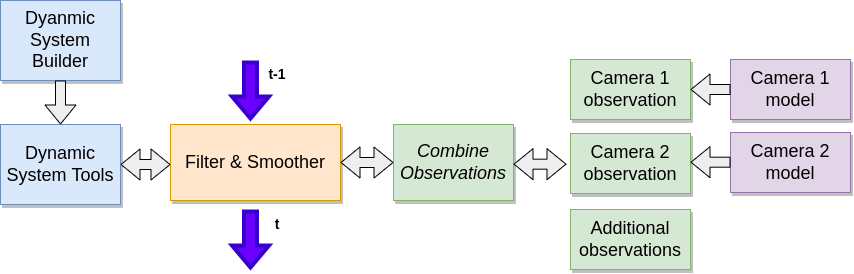

The diagram above was exported from draw.io. Its source (the exported page's mxGraphModel, read from the mxfile embedded in the PNG):
<mxGraphModel dx="882" dy="820" grid="1" gridSize="10" guides="1" tooltips="1" connect="1" arrows="1" fold="1" page="1" pageScale="1.5" pageWidth="1169" pageHeight="826" background="none" math="0" shadow="0">
  <root>
    <mxCell id="0" style=";html=1;" />
    <mxCell id="1" style=";html=1;" parent="0" />
    <mxCell id="3a17f1ce550125da-2" value="Filter &amp;amp; Smoother" style="whiteSpace=wrap;html=1;shadow=1;fontSize=18;fillColor=#ffe6cc;strokeColor=#d79b00;" parent="1" vertex="1">
      <mxGeometry x="770" y="454" width="170" height="76" as="geometry" />
    </mxCell>
    <mxCell id="3a17f1ce550125da-4" value="&lt;i&gt;Combine Observations&lt;/i&gt;" style="whiteSpace=wrap;html=1;shadow=1;fontSize=18;fillColor=#d5e8d4;strokeColor=#82b366;" parent="1" vertex="1">
      <mxGeometry x="993" y="454" width="120" height="76" as="geometry" />
    </mxCell>
    <mxCell id="3a17f1ce550125da-6" value="Camera 1 observation" style="whiteSpace=wrap;html=1;shadow=1;fontSize=18;fillColor=#d5e8d4;strokeColor=#82b366;" parent="1" vertex="1">
      <mxGeometry x="1170" y="389" width="120" height="60" as="geometry" />
    </mxCell>
    <mxCell id="3a17f1ce550125da-7" value="Camera 2 observation" style="whiteSpace=wrap;html=1;shadow=1;fontSize=18;fillColor=#d5e8d4;strokeColor=#82b366;" parent="1" vertex="1">
      <mxGeometry x="1170" y="463" width="120" height="60" as="geometry" />
    </mxCell>
    <mxCell id="3a17f1ce550125da-8" value="Dynamic System Tools" style="whiteSpace=wrap;html=1;shadow=1;fontSize=18;fillColor=#dae8fc;strokeColor=#6c8ebf;" parent="1" vertex="1">
      <mxGeometry x="600" y="454" width="120" height="80" as="geometry" />
    </mxCell>
    <mxCell id="CfxZSQ16CnVq8Cmo7XjM-1" value="Dyanmic System Builder" style="whiteSpace=wrap;html=1;shadow=1;fontSize=18;fillColor=#dae8fc;strokeColor=#6c8ebf;" parent="1" vertex="1">
      <mxGeometry x="600" y="330" width="120" height="80" as="geometry" />
    </mxCell>
    <mxCell id="CfxZSQ16CnVq8Cmo7XjM-4" value="" style="shape=flexArrow;endArrow=classic;html=1;rounded=0;endSize=6;exitX=0.5;exitY=1;exitDx=0;exitDy=0;entryX=0.5;entryY=0;entryDx=0;entryDy=0;fillColor=#eeeeee;strokeColor=default;" parent="1" source="CfxZSQ16CnVq8Cmo7XjM-1" target="3a17f1ce550125da-8" edge="1">
      <mxGeometry width="50" height="50" relative="1" as="geometry">
        <mxPoint x="550" y="489.71000000000004" as="sourcePoint" />
        <mxPoint x="600" y="494" as="targetPoint" />
      </mxGeometry>
    </mxCell>
    <mxCell id="CfxZSQ16CnVq8Cmo7XjM-6" value="" style="shape=flexArrow;endArrow=block;html=1;rounded=0;endSize=6;strokeColor=default;endFill=0;startArrow=block;exitX=1;exitY=0.5;exitDx=0;exitDy=0;fillColor=#eeeeee;" parent="1" source="3a17f1ce550125da-8" edge="1">
      <mxGeometry width="50" height="50" relative="1" as="geometry">
        <mxPoint x="727" y="494" as="sourcePoint" />
        <mxPoint x="770" y="494" as="targetPoint" />
      </mxGeometry>
    </mxCell>
    <mxCell id="CfxZSQ16CnVq8Cmo7XjM-8" value="" style="shape=flexArrow;endArrow=block;html=1;rounded=0;endSize=6;strokeColor=default;endFill=0;startArrow=block;exitX=1;exitY=0.5;exitDx=0;exitDy=0;entryX=0;entryY=0.5;entryDx=0;entryDy=0;fillColor=#eeeeee;" parent="1" source="3a17f1ce550125da-2" target="3a17f1ce550125da-4" edge="1">
      <mxGeometry width="50" height="50" relative="1" as="geometry">
        <mxPoint x="940" y="494.07" as="sourcePoint" />
        <mxPoint x="1007" y="493.78000000000003" as="targetPoint" />
      </mxGeometry>
    </mxCell>
    <mxCell id="CfxZSQ16CnVq8Cmo7XjM-10" value="Additional observations" style="whiteSpace=wrap;html=1;shadow=1;fontSize=18;fillColor=#d5e8d4;strokeColor=#82b366;" parent="1" vertex="1">
      <mxGeometry x="1170" y="539" width="120" height="60" as="geometry" />
    </mxCell>
    <mxCell id="CfxZSQ16CnVq8Cmo7XjM-11" value="" style="shape=flexArrow;endArrow=block;html=1;rounded=0;endSize=6;strokeColor=default;endFill=0;startArrow=block;exitX=1;exitY=0.5;exitDx=0;exitDy=0;entryX=0;entryY=0.5;entryDx=0;entryDy=0;fillColor=#eeeeee;" parent="1" edge="1">
      <mxGeometry width="50" height="50" relative="1" as="geometry">
        <mxPoint x="1113" y="493.67" as="sourcePoint" />
        <mxPoint x="1166" y="493.67" as="targetPoint" />
      </mxGeometry>
    </mxCell>
    <mxCell id="CfxZSQ16CnVq8Cmo7XjM-12" value="Camera 1 model" style="whiteSpace=wrap;html=1;shadow=1;fontSize=18;fillColor=#e1d5e7;strokeColor=#9673a6;" parent="1" vertex="1">
      <mxGeometry x="1330" y="389" width="120" height="60" as="geometry" />
    </mxCell>
    <mxCell id="CfxZSQ16CnVq8Cmo7XjM-13" value="Camera 2 model" style="whiteSpace=wrap;html=1;shadow=1;fontSize=18;fillColor=#e1d5e7;strokeColor=#9673a6;" parent="1" vertex="1">
      <mxGeometry x="1330" y="462" width="120" height="60" as="geometry" />
    </mxCell>
    <mxCell id="CfxZSQ16CnVq8Cmo7XjM-15" value="" style="shape=flexArrow;endArrow=classic;html=1;rounded=0;endSize=6;exitX=0;exitY=0.5;exitDx=0;exitDy=0;fillColor=#eeeeee;strokeColor=default;" parent="1" source="CfxZSQ16CnVq8Cmo7XjM-12" edge="1">
      <mxGeometry width="50" height="50" relative="1" as="geometry">
        <mxPoint x="670" y="420" as="sourcePoint" />
        <mxPoint x="1290" y="419" as="targetPoint" />
      </mxGeometry>
    </mxCell>
    <mxCell id="CfxZSQ16CnVq8Cmo7XjM-16" value="" style="shape=flexArrow;endArrow=classic;html=1;rounded=0;endSize=6;exitX=0;exitY=0.5;exitDx=0;exitDy=0;fillColor=#eeeeee;strokeColor=default;" parent="1" edge="1">
      <mxGeometry width="50" height="50" relative="1" as="geometry">
        <mxPoint x="1330" y="491.7" as="sourcePoint" />
        <mxPoint x="1290" y="491.7" as="targetPoint" />
      </mxGeometry>
    </mxCell>
    <mxCell id="CfxZSQ16CnVq8Cmo7XjM-17" value="" style="shape=flexArrow;endArrow=classic;html=1;rounded=0;endSize=6;strokeColor=#3700CC;fillColor=#6a00ff;strokeWidth=4;" parent="1" edge="1">
      <mxGeometry width="50" height="50" relative="1" as="geometry">
        <mxPoint x="850" y="390" as="sourcePoint" />
        <mxPoint x="850" y="450" as="targetPoint" />
      </mxGeometry>
    </mxCell>
    <mxCell id="CfxZSQ16CnVq8Cmo7XjM-18" value="" style="shape=flexArrow;endArrow=classic;html=1;rounded=0;endSize=6;strokeColor=#3700CC;fillColor=#6a00ff;strokeWidth=4;" parent="1" edge="1">
      <mxGeometry width="50" height="50" relative="1" as="geometry">
        <mxPoint x="850" y="539" as="sourcePoint" />
        <mxPoint x="850" y="599" as="targetPoint" />
      </mxGeometry>
    </mxCell>
    <mxCell id="CfxZSQ16CnVq8Cmo7XjM-19" value="&lt;b&gt;&lt;font style=&quot;font-size: 14px&quot;&gt;t-1&lt;/font&gt;&lt;/b&gt;" style="text;html=1;strokeColor=none;fillColor=none;align=center;verticalAlign=middle;whiteSpace=wrap;rounded=0;" parent="1" vertex="1">
      <mxGeometry x="847" y="389" width="60" height="30" as="geometry" />
    </mxCell>
    <mxCell id="CfxZSQ16CnVq8Cmo7XjM-20" value="&lt;b&gt;&lt;font style=&quot;font-size: 14px&quot;&gt;t&lt;/font&gt;&lt;/b&gt;" style="text;html=1;strokeColor=none;fillColor=none;align=center;verticalAlign=middle;whiteSpace=wrap;rounded=0;" parent="1" vertex="1">
      <mxGeometry x="847" y="539" width="60" height="30" as="geometry" />
    </mxCell>
  </root>
</mxGraphModel>